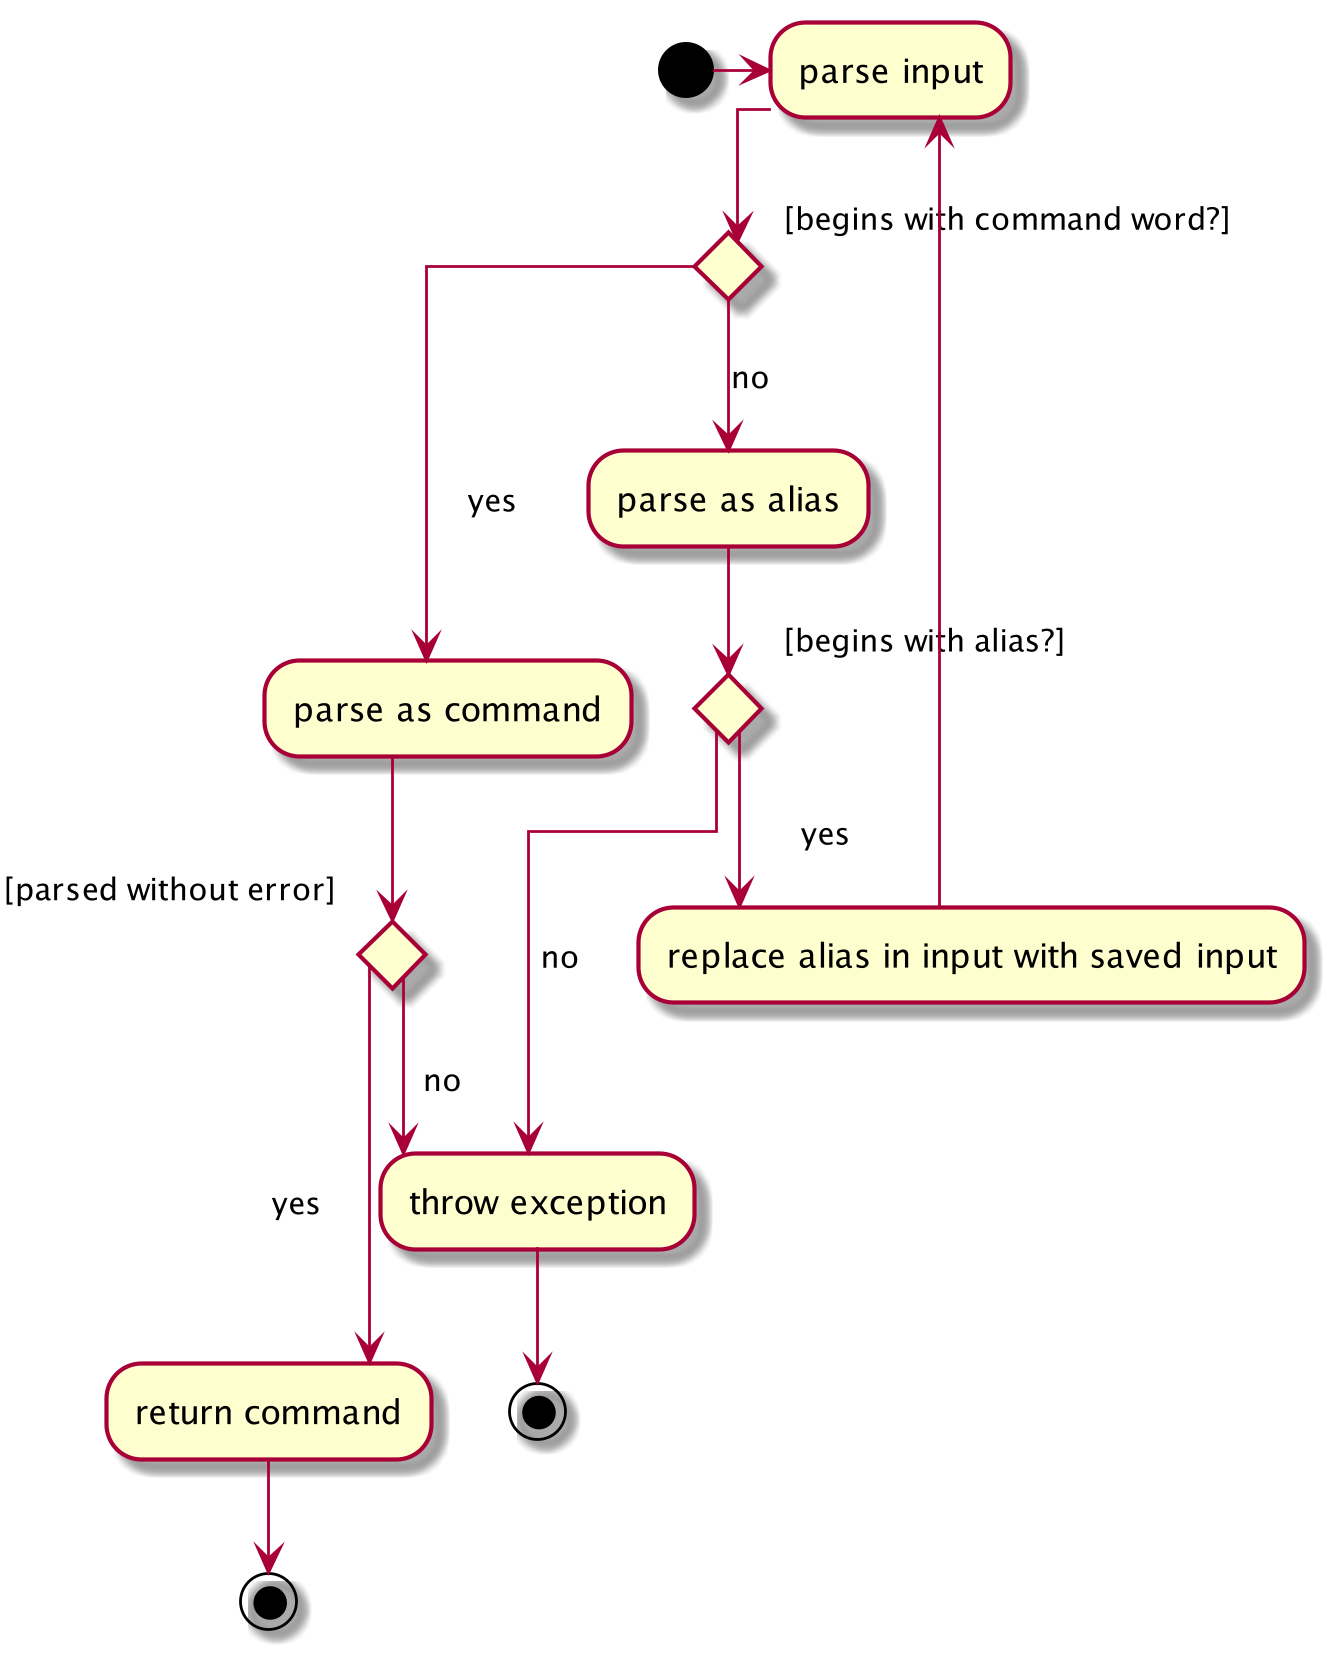

The diagram above was rendered by PlantUML. Its source (embedded in the PNG):
@startuml
skinparam linetype ortho

(*) -> "parse input"
if "[begins with command word?]" then
---> [yes] parse as command
    if "[parsed without error]" then
    ---> [yes] "return command"
    -->  (*1)
    else
    --> [no] "throw exception" as error
    endif
else
--> [no] "parse as alias"
    if "[begins with alias?]" then
    --> [yes] "replace alias in input with saved input"
    --> "parse input"
    else
    --> [no] error
    --> (*2)



@enduml